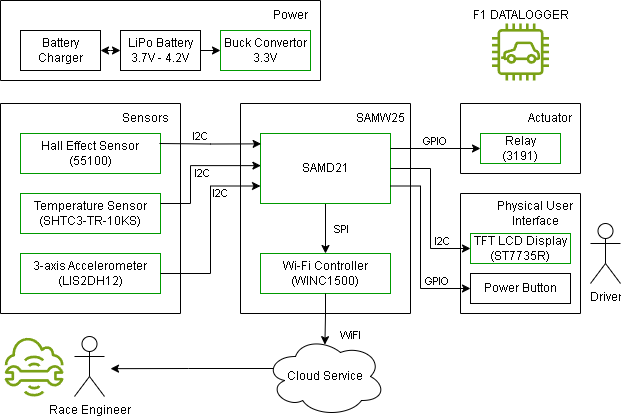

The diagram above was exported from draw.io. Its source (the exported page's mxGraphModel, read from the mxfile embedded in the PNG):
<mxGraphModel dx="1050" dy="530" grid="1" gridSize="10" guides="1" tooltips="1" connect="1" arrows="1" fold="1" page="1" pageScale="1" pageWidth="850" pageHeight="1100" math="0" shadow="0">
  <root>
    <mxCell id="0" />
    <mxCell id="1" parent="0" />
    <mxCell id="kuU7-kv-g2iM9UTbUmQ5-6" value="" style="swimlane;startSize=0;" parent="1" vertex="1">
      <mxGeometry x="120" y="297" width="320" height="80" as="geometry">
        <mxRectangle x="210" y="270" width="50" height="40" as="alternateBounds" />
      </mxGeometry>
    </mxCell>
    <mxCell id="67eRNQUH0sSrmJ0XyU99-31" value="Power" style="text;html=1;align=center;verticalAlign=middle;resizable=0;points=[];autosize=1;strokeColor=none;fillColor=none;" vertex="1" parent="kuU7-kv-g2iM9UTbUmQ5-6">
      <mxGeometry x="260" width="60" height="30" as="geometry" />
    </mxCell>
    <mxCell id="67eRNQUH0sSrmJ0XyU99-37" style="edgeStyle=orthogonalEdgeStyle;rounded=0;orthogonalLoop=1;jettySize=auto;html=1;exitX=1;exitY=0.5;exitDx=0;exitDy=0;entryX=0;entryY=0.5;entryDx=0;entryDy=0;" edge="1" parent="kuU7-kv-g2iM9UTbUmQ5-6" source="67eRNQUH0sSrmJ0XyU99-32" target="67eRNQUH0sSrmJ0XyU99-34">
      <mxGeometry relative="1" as="geometry" />
    </mxCell>
    <mxCell id="67eRNQUH0sSrmJ0XyU99-32" value="LiPo Battery&lt;br&gt;3.7V - 4.2V" style="rounded=0;whiteSpace=wrap;html=1;" vertex="1" parent="kuU7-kv-g2iM9UTbUmQ5-6">
      <mxGeometry x="120" y="30" width="80" height="40" as="geometry" />
    </mxCell>
    <mxCell id="67eRNQUH0sSrmJ0XyU99-33" value="Battery Charger" style="rounded=0;whiteSpace=wrap;html=1;" vertex="1" parent="kuU7-kv-g2iM9UTbUmQ5-6">
      <mxGeometry x="20" y="30" width="80" height="40" as="geometry" />
    </mxCell>
    <mxCell id="67eRNQUH0sSrmJ0XyU99-34" value="Buck Convertor&lt;br&gt;3.3V" style="rounded=0;whiteSpace=wrap;html=1;strokeColor=#009900;" vertex="1" parent="kuU7-kv-g2iM9UTbUmQ5-6">
      <mxGeometry x="220" y="30" width="90" height="40" as="geometry" />
    </mxCell>
    <mxCell id="67eRNQUH0sSrmJ0XyU99-36" value="" style="endArrow=classic;startArrow=classic;html=1;rounded=0;exitX=1;exitY=0.5;exitDx=0;exitDy=0;entryX=0;entryY=0.5;entryDx=0;entryDy=0;" edge="1" parent="kuU7-kv-g2iM9UTbUmQ5-6" source="67eRNQUH0sSrmJ0XyU99-33" target="67eRNQUH0sSrmJ0XyU99-32">
      <mxGeometry width="50" height="50" relative="1" as="geometry">
        <mxPoint x="260" y="190" as="sourcePoint" />
        <mxPoint x="310" y="140" as="targetPoint" />
        <Array as="points">
          <mxPoint x="110" y="50" />
        </Array>
      </mxGeometry>
    </mxCell>
    <mxCell id="kuU7-kv-g2iM9UTbUmQ5-9" value="" style="swimlane;startSize=0;" parent="1" vertex="1">
      <mxGeometry x="120" y="400" width="180" height="210" as="geometry" />
    </mxCell>
    <mxCell id="kuU7-kv-g2iM9UTbUmQ5-14" value="Hall Effect Sensor&lt;br&gt;(55100)" style="rounded=0;whiteSpace=wrap;html=1;strokeColor=#009900;" parent="kuU7-kv-g2iM9UTbUmQ5-9" vertex="1">
      <mxGeometry x="20" y="30" width="140" height="40" as="geometry" />
    </mxCell>
    <mxCell id="kuU7-kv-g2iM9UTbUmQ5-16" value="Temperature Sensor&lt;br&gt;(SHTC3-TR-10KS&lt;span style=&quot;background-color: initial;&quot;&gt;)&lt;/span&gt;" style="rounded=0;whiteSpace=wrap;html=1;strokeColor=#009900;" parent="kuU7-kv-g2iM9UTbUmQ5-9" vertex="1">
      <mxGeometry x="20" y="90" width="140" height="40" as="geometry" />
    </mxCell>
    <mxCell id="kuU7-kv-g2iM9UTbUmQ5-15" value="3-axis Accelerometer&lt;br&gt;(LIS2DH12)" style="rounded=0;whiteSpace=wrap;html=1;strokeColor=#009900;" parent="kuU7-kv-g2iM9UTbUmQ5-9" vertex="1">
      <mxGeometry x="20" y="150" width="140" height="40" as="geometry" />
    </mxCell>
    <mxCell id="67eRNQUH0sSrmJ0XyU99-14" value="Sensors&lt;br&gt;" style="text;html=1;align=center;verticalAlign=middle;resizable=0;points=[];autosize=1;strokeColor=none;fillColor=none;" vertex="1" parent="kuU7-kv-g2iM9UTbUmQ5-9">
      <mxGeometry x="110" width="70" height="30" as="geometry" />
    </mxCell>
    <mxCell id="kuU7-kv-g2iM9UTbUmQ5-11" value="" style="swimlane;startSize=0;" parent="1" vertex="1">
      <mxGeometry x="580" y="400" width="120" height="70" as="geometry" />
    </mxCell>
    <mxCell id="kuU7-kv-g2iM9UTbUmQ5-26" value="" style="group" parent="kuU7-kv-g2iM9UTbUmQ5-11" vertex="1" connectable="0">
      <mxGeometry x="20" y="30" width="80" height="30" as="geometry" />
    </mxCell>
    <mxCell id="kuU7-kv-g2iM9UTbUmQ5-27" value="Relay&lt;br&gt;(3191)" style="rounded=0;whiteSpace=wrap;html=1;strokeColor=#009900;" parent="kuU7-kv-g2iM9UTbUmQ5-26" vertex="1">
      <mxGeometry width="80" height="30" as="geometry" />
    </mxCell>
    <mxCell id="67eRNQUH0sSrmJ0XyU99-15" value="Actuator" style="text;html=1;strokeColor=none;fillColor=none;align=center;verticalAlign=middle;whiteSpace=wrap;rounded=0;" vertex="1" parent="kuU7-kv-g2iM9UTbUmQ5-11">
      <mxGeometry x="60" width="60" height="30" as="geometry" />
    </mxCell>
    <mxCell id="kuU7-kv-g2iM9UTbUmQ5-7" value="" style="swimlane;startSize=0;container=0;" parent="1" vertex="1">
      <mxGeometry x="360" y="400" width="170" height="210" as="geometry" />
    </mxCell>
    <mxCell id="kuU7-kv-g2iM9UTbUmQ5-20" value="WINC1500" style="group" parent="kuU7-kv-g2iM9UTbUmQ5-7" vertex="1" connectable="0">
      <mxGeometry x="20" y="150" width="130" height="40" as="geometry" />
    </mxCell>
    <mxCell id="kuU7-kv-g2iM9UTbUmQ5-21" value="Wi-Fi Controller&lt;br&gt;(WINC1500)" style="rounded=0;whiteSpace=wrap;html=1;strokeColor=#009900;" parent="kuU7-kv-g2iM9UTbUmQ5-20" vertex="1">
      <mxGeometry width="130" height="40" as="geometry" />
    </mxCell>
    <mxCell id="67eRNQUH0sSrmJ0XyU99-3" value="" style="edgeStyle=orthogonalEdgeStyle;rounded=0;orthogonalLoop=1;jettySize=auto;html=1;" edge="1" parent="kuU7-kv-g2iM9UTbUmQ5-7" source="kuU7-kv-g2iM9UTbUmQ5-18" target="kuU7-kv-g2iM9UTbUmQ5-21">
      <mxGeometry relative="1" as="geometry" />
    </mxCell>
    <mxCell id="67eRNQUH0sSrmJ0XyU99-4" value="SPI" style="edgeLabel;html=1;align=center;verticalAlign=middle;resizable=0;points=[];" vertex="1" connectable="0" parent="67eRNQUH0sSrmJ0XyU99-3">
      <mxGeometry x="0.025" y="3" relative="1" as="geometry">
        <mxPoint x="12" y="-1" as="offset" />
      </mxGeometry>
    </mxCell>
    <mxCell id="kuU7-kv-g2iM9UTbUmQ5-18" value="SAMD21" style="rounded=0;whiteSpace=wrap;html=1;strokeColor=#009900;" parent="kuU7-kv-g2iM9UTbUmQ5-7" vertex="1">
      <mxGeometry x="20" y="30" width="130" height="70" as="geometry" />
    </mxCell>
    <mxCell id="kuU7-kv-g2iM9UTbUmQ5-24" value="SAMW25" style="text;html=1;strokeColor=none;fillColor=none;align=center;verticalAlign=middle;whiteSpace=wrap;rounded=0;" parent="kuU7-kv-g2iM9UTbUmQ5-7" vertex="1">
      <mxGeometry x="110" width="60" height="30" as="geometry" />
    </mxCell>
    <mxCell id="67eRNQUH0sSrmJ0XyU99-5" style="edgeStyle=orthogonalEdgeStyle;rounded=0;orthogonalLoop=1;jettySize=auto;html=1;entryX=0.005;entryY=0.148;entryDx=0;entryDy=0;entryPerimeter=0;" edge="1" parent="1" target="kuU7-kv-g2iM9UTbUmQ5-18">
      <mxGeometry relative="1" as="geometry">
        <mxPoint x="279" y="440" as="sourcePoint" />
        <mxPoint x="360" y="440" as="targetPoint" />
        <Array as="points" />
      </mxGeometry>
    </mxCell>
    <mxCell id="67eRNQUH0sSrmJ0XyU99-13" value="I2C" style="edgeLabel;html=1;align=center;verticalAlign=middle;resizable=0;points=[];" vertex="1" connectable="0" parent="67eRNQUH0sSrmJ0XyU99-5">
      <mxGeometry x="-0.288" y="-1" relative="1" as="geometry">
        <mxPoint x="5" y="-9" as="offset" />
      </mxGeometry>
    </mxCell>
    <mxCell id="67eRNQUH0sSrmJ0XyU99-7" style="edgeStyle=orthogonalEdgeStyle;rounded=0;orthogonalLoop=1;jettySize=auto;html=1;exitX=1;exitY=0.5;exitDx=0;exitDy=0;entryX=0;entryY=0.75;entryDx=0;entryDy=0;" edge="1" parent="1" source="kuU7-kv-g2iM9UTbUmQ5-15" target="kuU7-kv-g2iM9UTbUmQ5-18">
      <mxGeometry relative="1" as="geometry" />
    </mxCell>
    <mxCell id="67eRNQUH0sSrmJ0XyU99-12" value="I2C" style="edgeLabel;html=1;align=center;verticalAlign=middle;resizable=0;points=[];" vertex="1" connectable="0" parent="67eRNQUH0sSrmJ0XyU99-7">
      <mxGeometry x="0.4823" y="1" relative="1" as="geometry">
        <mxPoint x="8" y="8" as="offset" />
      </mxGeometry>
    </mxCell>
    <mxCell id="67eRNQUH0sSrmJ0XyU99-9" style="edgeStyle=orthogonalEdgeStyle;rounded=0;orthogonalLoop=1;jettySize=auto;html=1;entryX=0.003;entryY=0.459;entryDx=0;entryDy=0;entryPerimeter=0;" edge="1" parent="1" source="kuU7-kv-g2iM9UTbUmQ5-16" target="kuU7-kv-g2iM9UTbUmQ5-18">
      <mxGeometry relative="1" as="geometry">
        <Array as="points">
          <mxPoint x="310" y="500" />
          <mxPoint x="310" y="462" />
        </Array>
      </mxGeometry>
    </mxCell>
    <mxCell id="67eRNQUH0sSrmJ0XyU99-11" value="I2C" style="edgeLabel;html=1;align=center;verticalAlign=middle;resizable=0;points=[];" vertex="1" connectable="0" parent="67eRNQUH0sSrmJ0XyU99-9">
      <mxGeometry x="0.2254" relative="1" as="geometry">
        <mxPoint x="-6" y="7" as="offset" />
      </mxGeometry>
    </mxCell>
    <mxCell id="67eRNQUH0sSrmJ0XyU99-16" style="edgeStyle=orthogonalEdgeStyle;rounded=0;orthogonalLoop=1;jettySize=auto;html=1;entryX=0;entryY=0.5;entryDx=0;entryDy=0;" edge="1" parent="1" source="kuU7-kv-g2iM9UTbUmQ5-18" target="kuU7-kv-g2iM9UTbUmQ5-27">
      <mxGeometry relative="1" as="geometry">
        <Array as="points">
          <mxPoint x="530" y="445" />
          <mxPoint x="530" y="445" />
        </Array>
      </mxGeometry>
    </mxCell>
    <mxCell id="67eRNQUH0sSrmJ0XyU99-18" value="GPIO" style="edgeLabel;html=1;align=center;verticalAlign=middle;resizable=0;points=[];" vertex="1" connectable="0" parent="67eRNQUH0sSrmJ0XyU99-16">
      <mxGeometry x="-0.0452" y="1" relative="1" as="geometry">
        <mxPoint y="-7" as="offset" />
      </mxGeometry>
    </mxCell>
    <mxCell id="67eRNQUH0sSrmJ0XyU99-19" value="" style="swimlane;startSize=0;" vertex="1" parent="1">
      <mxGeometry x="580" y="490" width="120" height="120" as="geometry" />
    </mxCell>
    <mxCell id="67eRNQUH0sSrmJ0XyU99-20" value="" style="group" vertex="1" connectable="0" parent="67eRNQUH0sSrmJ0XyU99-19">
      <mxGeometry x="10" y="40" width="100" height="30" as="geometry" />
    </mxCell>
    <mxCell id="67eRNQUH0sSrmJ0XyU99-21" value="TFT LCD Display (ST7735R)" style="rounded=0;whiteSpace=wrap;html=1;strokeColor=#009900;" vertex="1" parent="67eRNQUH0sSrmJ0XyU99-20">
      <mxGeometry width="100" height="30" as="geometry" />
    </mxCell>
    <mxCell id="67eRNQUH0sSrmJ0XyU99-22" value="Physical User Interface" style="text;html=1;strokeColor=none;fillColor=none;align=center;verticalAlign=middle;whiteSpace=wrap;rounded=0;" vertex="1" parent="67eRNQUH0sSrmJ0XyU99-19">
      <mxGeometry x="30" width="90" height="40" as="geometry" />
    </mxCell>
    <mxCell id="67eRNQUH0sSrmJ0XyU99-40" value="Power Button" style="rounded=0;whiteSpace=wrap;html=1;" vertex="1" parent="67eRNQUH0sSrmJ0XyU99-19">
      <mxGeometry x="10" y="80" width="100" height="30" as="geometry" />
    </mxCell>
    <mxCell id="67eRNQUH0sSrmJ0XyU99-29" style="edgeStyle=orthogonalEdgeStyle;rounded=0;orthogonalLoop=1;jettySize=auto;html=1;exitX=1;exitY=0.5;exitDx=0;exitDy=0;entryX=0;entryY=0.5;entryDx=0;entryDy=0;" edge="1" parent="1" source="kuU7-kv-g2iM9UTbUmQ5-18" target="67eRNQUH0sSrmJ0XyU99-21">
      <mxGeometry relative="1" as="geometry">
        <Array as="points">
          <mxPoint x="550" y="465" />
          <mxPoint x="550" y="545" />
        </Array>
      </mxGeometry>
    </mxCell>
    <mxCell id="67eRNQUH0sSrmJ0XyU99-30" value="I2C" style="edgeLabel;html=1;align=center;verticalAlign=middle;resizable=0;points=[];" vertex="1" connectable="0" parent="67eRNQUH0sSrmJ0XyU99-29">
      <mxGeometry x="-0.04" y="1" relative="1" as="geometry">
        <mxPoint x="10" y="35" as="offset" />
      </mxGeometry>
    </mxCell>
    <mxCell id="67eRNQUH0sSrmJ0XyU99-41" style="edgeStyle=orthogonalEdgeStyle;rounded=0;orthogonalLoop=1;jettySize=auto;html=1;exitX=1;exitY=0.75;exitDx=0;exitDy=0;entryX=0;entryY=0.5;entryDx=0;entryDy=0;" edge="1" parent="1" source="kuU7-kv-g2iM9UTbUmQ5-18" target="67eRNQUH0sSrmJ0XyU99-40">
      <mxGeometry relative="1" as="geometry">
        <Array as="points">
          <mxPoint x="540" y="483" />
          <mxPoint x="540" y="585" />
        </Array>
      </mxGeometry>
    </mxCell>
    <mxCell id="67eRNQUH0sSrmJ0XyU99-42" value="GPIO" style="edgeLabel;html=1;align=center;verticalAlign=middle;resizable=0;points=[];" vertex="1" connectable="0" parent="67eRNQUH0sSrmJ0XyU99-41">
      <mxGeometry x="0.5726" relative="1" as="geometry">
        <mxPoint x="5" y="-8" as="offset" />
      </mxGeometry>
    </mxCell>
    <mxCell id="67eRNQUH0sSrmJ0XyU99-43" value="Race Engineer&lt;br&gt;" style="shape=umlActor;verticalLabelPosition=bottom;verticalAlign=top;html=1;outlineConnect=0;" vertex="1" parent="1">
      <mxGeometry x="194" y="633" width="30" height="60" as="geometry" />
    </mxCell>
    <mxCell id="67eRNQUH0sSrmJ0XyU99-46" value="Driver" style="shape=umlActor;verticalLabelPosition=bottom;verticalAlign=top;html=1;outlineConnect=0;" vertex="1" parent="1">
      <mxGeometry x="710" y="520" width="30" height="60" as="geometry" />
    </mxCell>
    <mxCell id="67eRNQUH0sSrmJ0XyU99-51" style="edgeStyle=orthogonalEdgeStyle;rounded=0;orthogonalLoop=1;jettySize=auto;html=1;exitX=0.07;exitY=0.4;exitDx=0;exitDy=0;exitPerimeter=0;" edge="1" parent="1" source="67eRNQUH0sSrmJ0XyU99-49">
      <mxGeometry relative="1" as="geometry">
        <mxPoint x="230" y="665.1666666666667" as="targetPoint" />
      </mxGeometry>
    </mxCell>
    <mxCell id="67eRNQUH0sSrmJ0XyU99-49" value="Cloud Service" style="ellipse;shape=cloud;whiteSpace=wrap;html=1;" vertex="1" parent="1">
      <mxGeometry x="385" y="633" width="120" height="80" as="geometry" />
    </mxCell>
    <mxCell id="67eRNQUH0sSrmJ0XyU99-48" style="edgeStyle=orthogonalEdgeStyle;rounded=0;orthogonalLoop=1;jettySize=auto;html=1;entryX=0.495;entryY=0.102;entryDx=0;entryDy=0;entryPerimeter=0;" edge="1" parent="1" source="kuU7-kv-g2iM9UTbUmQ5-21" target="67eRNQUH0sSrmJ0XyU99-49">
      <mxGeometry relative="1" as="geometry">
        <mxPoint x="445" y="650" as="targetPoint" />
      </mxGeometry>
    </mxCell>
    <mxCell id="67eRNQUH0sSrmJ0XyU99-50" value="WiFI" style="edgeLabel;html=1;align=center;verticalAlign=middle;resizable=0;points=[];" vertex="1" connectable="0" parent="67eRNQUH0sSrmJ0XyU99-48">
      <mxGeometry x="0.1467" y="1" relative="1" as="geometry">
        <mxPoint x="24" y="12" as="offset" />
      </mxGeometry>
    </mxCell>
    <mxCell id="67eRNQUH0sSrmJ0XyU99-53" value="" style="sketch=0;outlineConnect=0;fontColor=#232F3E;gradientColor=none;fillColor=#7AA116;strokeColor=none;dashed=0;verticalLabelPosition=bottom;verticalAlign=top;align=center;html=1;fontSize=12;fontStyle=0;aspect=fixed;pointerEvents=1;shape=mxgraph.aws4.car;" vertex="1" parent="1">
      <mxGeometry x="611.5" y="320" width="57" height="57" as="geometry" />
    </mxCell>
    <mxCell id="67eRNQUH0sSrmJ0XyU99-54" value="F1 DATALOGGER" style="text;html=1;align=center;verticalAlign=middle;resizable=0;points=[];autosize=1;strokeColor=none;fillColor=none;" vertex="1" parent="1">
      <mxGeometry x="580" y="297" width="120" height="30" as="geometry" />
    </mxCell>
    <mxCell id="67eRNQUH0sSrmJ0XyU99-55" value="" style="sketch=0;outlineConnect=0;fontColor=#232F3E;gradientColor=none;fillColor=#7AA116;strokeColor=none;dashed=0;verticalLabelPosition=bottom;verticalAlign=top;align=center;html=1;fontSize=12;fontStyle=0;aspect=fixed;pointerEvents=1;shape=mxgraph.aws4.iot_core_device_advisor;" vertex="1" parent="1">
      <mxGeometry x="124" y="633" width="59.23" height="60" as="geometry" />
    </mxCell>
  </root>
</mxGraphModel>